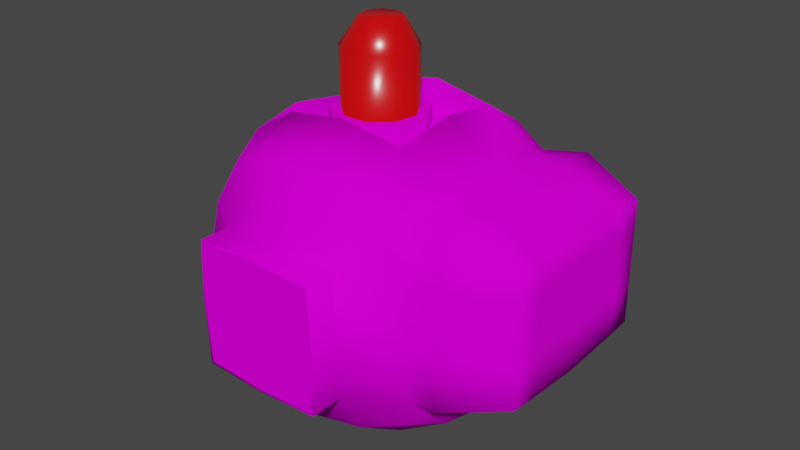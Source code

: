 # Source: enemy_robot.blend  (saved by Blender 3.3.6; exported with 4.5.12 LTS)
import bpy
from mathutils import Matrix  # noqa: F401  (used for matrix-valued properties, if any)

bpy.ops.wm.read_factory_settings(use_empty=True)
scene = bpy.context.scene
scene.name = 'Scene'

# ---- collections
col_collection = bpy.data.collections.new('Collection'); scene.collection.children.link(col_collection)

# ---- images (referenced by path relative to the original .blend; pixels are not part of the script)
import os
ASSET_DIR = os.environ.get("B2B_ASSET_DIR", "")  # directory of the original .blend (textures are referenced by path, not embedded)
HERE = os.path.dirname(os.path.abspath(__file__))  # packed textures are extracted next to this script under _unpacked/

def load_image(name, relpath, width, height, colorspace="sRGB"):
    """Load a texture the original file referenced (path relative to the .blend, or extracted next to this script)."""
    p = next((c for c in (os.path.join(HERE, relpath), os.path.join(ASSET_DIR, relpath)) if relpath and os.path.exists(c)), "")
    if p:
        img = bpy.data.images.load(p, check_existing=True)
        img.name = name
    else:  # same state as the original file: an image datablock whose file is absent (Cycles renders it pink)
        img = bpy.data.images.new(name, width, height)
        img.source = "FILE"
        img.filepath = "//" + (relpath or name)
    img.colorspace_settings.name = colorspace
    return img
img_robot_textures_png = load_image('robot_textures.png', 'robot_textures.png', 1024, 1024, 'sRGB')

# ---- materials (node trees are filled in below, after node groups)
mat_material_001 = bpy.data.materials.new('Material.001')
mat_material_001.use_transparent_shadow = False
mat_alarm = bpy.data.materials.new('alarm')
mat_alarm.use_transparent_shadow = False

# ---- material node trees
mat_material_001.use_nodes = True; mat_material_001.node_tree.nodes.clear()
_N = mat_material_001.node_tree.nodes; _L = mat_material_001.node_tree.links
n0 = _N.new('ShaderNodeBsdfPrincipled'); n0.name = 'Principled BSDF'; n0.location = (10, 300)
n0.distribution = 'GGX'
n0.subsurface_method = 'RANDOM_WALK_SKIN'
n0.inputs[2].default_value = 0.7586
n0.inputs[3].default_value = 1.45
n0.inputs[13].default_value = 0.01724
n0.inputs[27].default_value = (0.0, 0.0, 0.0, 1.0)
n0.inputs[28].default_value = 1.0
n1 = _N.new('ShaderNodeOutputMaterial'); n1.name = 'Material Output'; n1.location = (300, 300)
n2 = _N.new('ShaderNodeTexImage'); n2.name = 'Image Texture'; n2.location = (-280, 275)
n2.image = img_robot_textures_png
_L.new(n0.outputs[0], n1.inputs[0])
_L.new(n2.outputs[0], n0.inputs[0])
n1.is_active_output = True
mat_alarm.use_nodes = True; mat_alarm.node_tree.nodes.clear()
_N = mat_alarm.node_tree.nodes; _L = mat_alarm.node_tree.links
n0 = _N.new('ShaderNodeBsdfPrincipled'); n0.name = 'Principled BSDF'; n0.location = (10, 300)
n0.distribution = 'GGX'
n0.subsurface_method = 'RANDOM_WALK_SKIN'
n0.inputs[0].default_value = (0.8, 0.0, 0.002429, 1.0)
n0.inputs[2].default_value = 0.2701
n0.inputs[3].default_value = 1.45
n0.inputs[13].default_value = 0.7701
n0.inputs[27].default_value = (0.0, 0.0, 0.0, 1.0)
n0.inputs[28].default_value = 1.0
n1 = _N.new('ShaderNodeOutputMaterial'); n1.name = 'Material Output'; n1.location = (300, 300)
_L.new(n0.outputs[0], n1.inputs[0])
n1.is_active_output = True

# ---- world
world_world = bpy.data.worlds.new('World'); scene.world = world_world
world_world.use_nodes = True; world_world.node_tree.nodes.clear()
_N = world_world.node_tree.nodes; _L = world_world.node_tree.links
n0 = _N.new('ShaderNodeOutputWorld'); n0.name = 'World Output'; n0.location = (300, 300)
n1 = _N.new('ShaderNodeBackground'); n1.name = 'Background'; n1.location = (10, 300)
n1.inputs[0].default_value = (0.05088, 0.05088, 0.05088, 1.0)
_L.new(n1.outputs[0], n0.inputs[0])
n0.is_active_output = True
world_world.color = (0.05088, 0.05088, 0.05088)
world_world.use_sun_shadow = False
world_world.sun_shadow_jitter_overblur = 0.0

# ---- meshes
me_cube_001 = bpy.data.meshes.new('Cube.001')
me_cube_001.from_pydata([(-0.5, -0.5, -0.5), (-0.5, -0.5, 0.5), (-0.5, 0.5, -0.5), (-0.5, 0.5, 0.5), (0.5, -0.5, -0.5), (0.5, -0.5, 0.5), (0.5, 0.5, -0.5), (0.5, 0.5, 0.5), (-0.5729, 0.2966, -0.5729), (-0.5729, -0.2966, -0.5729), (-0.5729, -0.5729, -0.2966), (-0.6096, -0.6096, -1.863e-09), (-0.5729, -0.5729, 0.2966), (-0.5729, -0.2966, 0.5729), (-0.6096, -6.519e-09, 0.6096), (-0.5729, 0.2966, 0.5729), (-0.5729, 0.5729, 0.2966), (-0.6096, 0.6096, -2.794e-09), (-0.5729, 0.5729, -0.2966), (0.2966, 0.5729, -0.5729), (1.583e-08, 0.6096, -0.6096), (-0.2966, 0.5729, -0.5729), (-0.2966, 0.5729, 0.5729), (-5.588e-09, 0.6096, 0.6096), (0.2966, 0.5729, 0.5729), (0.5729, 0.5729, 0.2966), (0.6096, 0.6096, -2.794e-09), (0.5729, 0.5729, -0.2966), (0.5729, -0.2966, -0.5729), (0.6096, -1.676e-08, -0.6096), (0.5729, 0.2966, -0.5729), (0.5729, 0.2966, 0.5729), (0.6096, -1.863e-09, 0.6096), (0.5729, -0.2966, 0.5729), (0.5729, -0.5729, 0.2966), (0.6096, -0.6096, -2.794e-09), (0.5729, -0.5729, -0.2966), (-0.2966, -0.5729, -0.5729), (-1.211e-08, -0.6096, -0.6096), (0.2966, -0.5729, -0.5729), (0.2966, -0.5729, 0.5729), (-9.313e-10, -0.6096, 0.6096), (-0.2966, -0.5729, 0.5729), (-0.729, -0.3162, -0.3162), (-0.7818, -0.3331, -5.588e-09), (-0.729, -0.3162, 0.3162), (-0.8395, -1.211e-08, 5.588e-09), (-0.7818, -5.588e-09, 0.3331), (-0.729, 0.3162, -0.3162), (-0.7818, 0.3331, 1.118e-08), (-0.729, 0.3162, 0.3162), (-0.3162, 0.729, -0.3162), (-0.3331, 0.7818, -9.313e-09), (-0.3162, 0.729, 0.3162), (-5.588e-09, 0.7818, 0.3331), (0.3162, 0.729, -0.3162), (0.3331, 0.7818, 7.451e-09), (0.3162, 0.729, 0.3162), (0.729, 0.3162, -0.3162), (0.7818, -2.887e-08, -0.3331), (0.729, -0.3162, -0.3162), (0.3162, -0.729, -0.3162), (0.3331, -0.7818, -9.313e-09), (0.3162, -0.729, 0.3162), (-2.515e-08, -0.7818, -0.3331), (5.588e-09, -0.7818, 0.3331), (-0.3162, -0.729, -0.3162), (-0.3331, -0.7818, 7.451e-09), (-0.3162, -0.729, 0.3162), (-0.3162, 0.3162, -0.729), (-7.451e-09, 0.3331, -0.7818), (0.3162, 0.3162, -0.729), (0.3331, 1.863e-09, -0.7818), (-0.3162, -0.3162, -0.729), (1.211e-08, -0.3331, -0.7818), (0.3162, -0.3162, -0.729), (1.03, 1.801e-08, 0.3199), (1.03, -0.3162, 0.3029), (0.3162, 0.3162, 0.729), (1.118e-08, 0.3331, 0.7818), (-0.3162, 0.3162, 0.729), (1.03, -6.141e-10, -0.01324), (1.03, -0.3331, -0.01324), (0.3331, -2.142e-08, 0.7818), (1.03, 0.3331, -0.01324), (0.3162, -0.3162, 0.729), (-1.676e-08, -0.3331, 0.7818), (-0.3162, -0.3162, 0.729), (1.03, 0.3162, 0.3029), (-2.813e-08, -0.897, -0.3171), (0.3009, -0.897, -0.3009), (0.3171, -0.897, -5.76e-09), (0.3009, -0.897, 0.3009), (-0.3009, -0.897, -0.3009), (-0.3171, -0.897, 1.1e-08), (-1.236e-08, -0.897, 8.21e-09), (2.482e-09, -0.897, 0.3171), (-0.3009, -0.897, 0.3009), (-0.6298, 0.2709, -0.2792), (-0.675, 0.2854, -0.008341), (-0.7244, -7.589e-09, -0.008341), (-0.2761, -0.2709, -0.6329), (-0.005215, -0.2854, -0.6781), (-0.6298, -0.2709, -0.2792), (-0.675, -0.2854, -0.008341), (-0.4961, 0.2541, -0.4992), (-0.2761, 0.2709, -0.6329), (-0.005215, 0.2854, -0.6781), (0.2656, 0.2709, -0.6329), (-0.4961, -0.2541, -0.4992), (0.2802, 4.379e-09, -0.6781), (0.2656, -0.2709, -0.6329), (-0.6298, 0.2709, -0.2792), (-0.675, 0.2854, -0.008341), (-0.2906, -9.185e-09, -0.6781), (-0.005215, -2.004e-09, -0.7276), (-0.675, 1.156e-08, -0.2937), (-0.7244, -7.589e-09, -0.008341), (-0.2761, -0.2709, -0.6329), (-0.005215, -0.2854, -0.6781), (-0.6298, -0.2709, -0.2792), (-0.675, -0.2854, -0.008341), (-0.4961, 0.2541, -0.4992), (-0.2761, 0.2709, -0.6329), (-0.5274, 3.581e-09, -0.5306), (-0.005215, 0.2854, -0.6781), (0.2656, 0.2709, -0.6329), (-0.4961, -0.2541, -0.4992), (0.2802, 4.379e-09, -0.6781), (0.2656, -0.2709, -0.6329), (-0.2609, 0.4975, -0.5041), (-0.2781, 0.6348, -0.2782), (2.162e-08, 0.6813, -0.2932), (-0.293, 0.6813, -0.0001554), (-0.2781, 0.6348, 0.2779), (0.2781, 0.6348, -0.2782), (0.293, 0.6813, -0.0001554), (7.692e-09, 0.732, -0.0001554), (1.343e-08, 0.5298, -0.5363), (-5.414e-09, 0.6813, 0.2928), (0.2609, 0.4975, -0.5041), (0.2781, 0.6348, 0.2779), (0.2966, 0.5729, -0.5729), (1.583e-08, 0.6096, -0.6096), (-0.2966, 0.5729, -0.5729), (-0.3162, 0.729, -0.3162), (-0.3331, 0.7818, -9.313e-09), (-0.3162, 0.729, 0.3162), (-5.588e-09, 0.7818, 0.3331), (0.3162, 0.729, -0.3162), (0.3331, 0.7818, 7.451e-09), (0.3162, 0.729, 0.3162), (-0.2609, 0.4975, -0.5041), (-0.2781, 0.6348, -0.2782), (-0.293, 0.6813, -0.0001554), (-0.2781, 0.6348, 0.2779), (0.2781, 0.6348, -0.2782), (0.293, 0.6813, -0.0001554), (1.343e-08, 0.5298, -0.5363), (-5.414e-09, 0.6813, 0.2928), (0.2609, 0.4975, -0.5041), (0.2781, 0.6348, 0.2779), (1.03, 1.446e-08, 0.4239), (0.7155, 3.63e-09, 0.5789), (1.03, 0.4499, 0.4239), (0.7123, 0.5418, 0.531), (1.03, 0.4499, 0.2924), (0.7103, 0.568, 0.2946), (1.03, -0.4499, -0.2047), (0.7104, -0.568, -0.2987), (0.7103, -0.568, 0.2946), (1.03, -0.4499, 0.2924), (0.7117, -0.2966, 0.5589), (1.03, -0.3061, 0.4239), (1.03, -0.4499, 0.4239), (0.7123, -0.5418, 0.531), (0.7105, -0.3162, -0.3154), (1.03, -0.3223, -0.2148), (0.7128, -0.5876, -0.00177), (1.03, -0.4499, -0.01324), (1.03, 0.4499, -0.01324), (0.7128, 0.5876, -0.00177), (1.03, 0.4499, -0.2047), (0.7104, 0.568, -0.2987), (1.03, 0.3061, 0.4239), (0.7117, 0.2966, 0.5589), (1.03, 0.3223, -0.2148), (0.7105, 0.3162, -0.3154), (0.7108, -4.74e-08, -0.327), (1.03, -1.102e-08, -0.2321), (-2.819e-08, -0.897, -0.3331), (0.3162, -0.897, -0.3162), (0.3331, -0.897, -5.76e-09), (0.3162, -0.897, 0.3162), (-0.3162, -0.897, -0.3162), (-0.3331, -0.897, 1.1e-08), (2.542e-09, -0.897, 0.3331), (-0.3162, -0.897, 0.3162), (0.3623, -2.059e-08, 0.6264), (0.3453, 0.3162, 0.5735), (0.02917, 0.3331, 0.6264), (-0.287, 0.3162, 0.5735), (0.02917, -1.314e-08, 0.6841), (0.3453, -0.3162, 0.5735), (0.02917, -0.3331, 0.6264), (-0.5804, -5.686e-09, 0.4541), (-0.5438, -0.2966, 0.4175), (-0.5438, 0.2966, 0.4175), (-0.304, 2.696e-09, 0.6264), (-0.287, -0.3162, 0.5735), (7.185e-09, 0.4065, -0.4065), (7.185e-09, 0.4065, 0.4065), (0.07931, 0.3987, -0.4065), (0.07931, 0.3987, 0.4065), (0.1556, 0.3756, -0.4065), (0.1556, 0.3756, 0.4065), (0.2259, 0.338, -0.4065), (0.2259, 0.338, 0.4065), (0.2875, 0.2875, -0.4065), (0.2875, 0.2875, 0.4065), (0.338, 0.2259, -0.4065), (0.338, 0.2259, 0.4065), (0.3756, 0.1556, -0.4065), (0.3756, 0.1556, 0.4065), (0.3987, 0.07931, -0.4065), (0.3987, 0.07931, 0.4065), (0.4065, 1.105e-09, -0.4065), (0.4065, 1.105e-09, 0.4065), (0.3987, -0.07931, -0.4065), (0.3987, -0.07931, 0.4065), (0.3756, -0.1556, -0.4065), (0.3756, -0.1556, 0.4065), (0.338, -0.2259, -0.4065), (0.338, -0.2259, 0.4065), (0.2875, -0.2875, -0.4065), (0.2875, -0.2875, 0.4065), (0.2259, -0.338, -0.4065), (0.2259, -0.338, 0.4065), (0.1556, -0.3756, -0.4065), (0.1556, -0.3756, 0.4065), (0.07931, -0.3987, -0.4065), (0.07931, -0.3987, 0.4065), (7.185e-09, -0.4065, -0.4065), (7.185e-09, -0.4065, 0.4065), (-0.07931, -0.3987, -0.4065), (-0.07931, -0.3987, 0.4065), (-0.1556, -0.3756, -0.4065), (-0.1556, -0.3756, 0.4065), (-0.2259, -0.338, -0.4065), (-0.2259, -0.338, 0.4065), (-0.2875, -0.2875, -0.4065), (-0.2875, -0.2875, 0.4065), (-0.338, -0.2259, -0.4065), (-0.338, -0.2259, 0.4065), (-0.3756, -0.1556, -0.4065), (-0.3756, -0.1556, 0.4065), (-0.3987, -0.07931, -0.4065), (-0.3987, -0.07931, 0.4065), (-0.4065, 1.105e-09, -0.4065), (-0.4065, 1.105e-09, 0.4065), (-0.3987, 0.07931, -0.4065), (-0.3987, 0.07931, 0.4065), (-0.3756, 0.1556, -0.4065), (-0.3756, 0.1556, 0.4065), (-0.338, 0.2259, -0.4065), (-0.338, 0.2259, 0.4065), (-0.2875, 0.2875, -0.4065), (-0.2875, 0.2875, 0.4065), (-0.2259, 0.338, -0.4065), (-0.2259, 0.338, 0.4065), (-0.1556, 0.3756, -0.4065), (-0.1556, 0.3756, 0.4065), (-0.07931, 0.3987, -0.4065), (-0.07931, 0.3987, 0.4065), (-0.04165, 0.2089, 0.596), (-0.04165, 0.1555, 0.7293), (0.112, 0.153, 0.596), (0.07767, 0.1121, 0.7293), (0.1937, 0.0114, 0.596), (0.1411, 0.00213, 0.7293), (0.1653, -0.1496, 0.596), (0.1191, -0.1229, 0.7293), (0.0401, -0.2547, 0.596), (0.02184, -0.2045, 0.7293), (-0.1234, -0.2547, 0.596), (-0.1051, -0.2045, 0.7293), (-0.2486, -0.1496, 0.596), (-0.2024, -0.1229, 0.7293), (-0.277, 0.0114, 0.596), (-0.2244, 0.00213, 0.7293), (-0.1953, 0.153, 0.596), (-0.161, 0.1121, 0.7293), (0.112, 0.153, 0.7293), (-0.04165, 0.2089, 0.7293), (0.1937, 0.0114, 0.7293), (0.1653, -0.1496, 0.7293), (0.0401, -0.2547, 0.7293), (-0.1234, -0.2547, 0.7293), (-0.2486, -0.1496, 0.7293), (-0.277, 0.0114, 0.7293), (-0.1953, 0.153, 0.7293), (0.03859, 0.0417, 1.165), (-0.02629, 0.06531, 1.165), (0.07311, -0.0181, 1.165), (0.06112, -0.08609, 1.165), (0.008231, -0.1305, 1.165), (-0.06081, -0.1305, 1.165), (-0.1137, -0.08609, 1.165), (-0.1257, -0.0181, 1.165), (-0.09117, 0.0417, 1.165), (-0.1041, -0.2091, 1.027), (-0.2021, -0.1268, 1.027), (0.1442, -0.0007782, 1.027), (0.1219, -0.1268, 1.027), (-0.2243, -0.0007782, 1.027), (0.0239, -0.2091, 1.027), (-0.04009, 0.1538, 1.027), (0.08017, 0.1101, 1.027), (-0.1604, 0.1101, 1.027)], [], [(74, 73, 101, 102), (44, 46, 100, 104), (87, 13, 1, 42), (2, 18, 51, 21), (179, 168, 177, 82), (9, 0, 10, 43), (10, 11, 44, 43), (11, 12, 45, 44), (12, 1, 13, 45), (13, 87, 209, 206), (166, 164, 184, 88), (13, 14, 47, 45), (182, 180, 84, 186), (14, 15, 50, 47), (180, 166, 88, 84), (50, 15, 3, 16), (16, 17, 49, 50), (186, 84, 81, 189), (17, 18, 48, 49), (2, 8, 48, 18), (46, 49, 99, 100), (87, 86, 204, 209), (8, 69, 106, 105), (6, 27, 58, 30), (35, 34, 63, 62), (32, 31, 78, 83), (22, 23, 54, 53), (23, 24, 57, 54), (57, 24, 7, 25), (25, 26, 56, 57), (34, 5, 40, 63), (26, 27, 55, 56), (6, 19, 55, 27), (36, 60, 176, 169), (4, 36, 61, 39), (72, 75, 111, 110), (41, 40, 85, 86), (38, 37, 73, 74), (59, 58, 187, 188), (27, 26, 181, 183), (171, 179, 82, 77), (0, 9, 73, 37), (162, 173, 77, 76), (58, 27, 183, 187), (7, 31, 185, 165), (26, 25, 167, 181), (5, 34, 170, 175), (4, 28, 60, 36), (28, 29, 59, 60), (29, 30, 58, 59), (62, 63, 193, 192), (84, 88, 76, 81), (61, 62, 192, 191), (40, 41, 65, 63), (41, 42, 68, 65), (44, 45, 47, 46), (16, 3, 22, 53), (37, 38, 64, 66), (38, 39, 61, 64), (48, 8, 105, 98), (24, 23, 79, 78), (9, 43, 103, 109), (7, 24, 78, 31), (70, 71, 108, 107), (60, 59, 188, 176), (33, 32, 83, 85), (25, 7, 165, 167), (5, 33, 85, 40), (67, 66, 194, 195), (42, 41, 86, 87), (184, 162, 76, 88), (18, 17, 52, 51), (3, 15, 80, 22), (77, 173, 174, 171), (189, 81, 82, 177), (66, 10, 0, 37), (11, 10, 66, 67), (30, 29, 72, 71), (85, 83, 198, 203), (79, 80, 201, 200), (21, 20, 70, 69), (31, 32, 163, 185), (81, 76, 77, 82), (1, 12, 68, 42), (12, 11, 67, 68), (39, 38, 74, 75), (33, 5, 175, 172), (34, 35, 178, 170), (65, 68, 197, 196), (23, 22, 80, 79), (80, 15, 207, 201), (8, 2, 21, 69), (49, 48, 98, 99), (17, 16, 53, 52), (46, 47, 50, 49), (75, 74, 102, 111), (78, 79, 200, 199), (19, 6, 30, 71), (20, 19, 71, 70), (35, 36, 169, 178), (75, 28, 4, 39), (29, 28, 75, 72), (36, 35, 62, 61), (89, 95, 94, 93), (95, 96, 97, 94), (91, 92, 96, 95), (90, 91, 95, 89), (66, 64, 190, 194), (64, 61, 191, 190), (68, 67, 195, 197), (63, 65, 196, 193), (69, 70, 107, 106), (73, 9, 109, 101), (71, 72, 110, 108), (43, 44, 104, 103), (120, 121, 117, 116), (116, 117, 113, 112), (122, 124, 116, 112), (124, 127, 120, 116), (123, 125, 115, 114), (125, 126, 128, 115), (114, 115, 119, 118), (115, 128, 129, 119), (124, 122, 123, 114), (127, 124, 114, 118), (132, 137, 136, 135), (137, 139, 141, 136), (140, 138, 132, 135), (138, 130, 131, 132), (133, 134, 139, 137), (131, 133, 137, 132), (144, 145, 153, 152), (150, 149, 156, 157), (142, 143, 158, 160), (149, 142, 160, 156), (143, 144, 152, 158), (146, 147, 155, 154), (145, 146, 154, 153), (147, 148, 159, 155), (148, 151, 161, 159), (151, 150, 157, 161), (167, 165, 164, 166), (173, 162, 163, 172), (181, 167, 166, 180), (174, 173, 172, 175), (183, 181, 180, 182), (171, 174, 175, 170), (169, 176, 177, 168), (179, 171, 170, 178), (162, 184, 185, 163), (184, 164, 165, 185), (176, 188, 189, 177), (187, 183, 182, 186), (168, 179, 178, 169), (188, 187, 186, 189), (32, 33, 172, 163), (90, 89, 190, 191), (92, 91, 192, 193), (91, 90, 191, 192), (93, 94, 195, 194), (89, 93, 194, 190), (96, 92, 193, 196), (94, 97, 197, 195), (97, 96, 196, 197), (207, 205, 208, 201), (200, 201, 208, 202), (198, 202, 204, 203), (202, 208, 209, 204), (199, 200, 202, 198), (205, 206, 209, 208), (14, 13, 206, 205), (83, 78, 199, 198), (86, 85, 203, 204), (15, 14, 205, 207), (210, 211, 213, 212), (212, 213, 215, 214), (214, 215, 217, 216), (216, 217, 219, 218), (218, 219, 221, 220), (220, 221, 223, 222), (222, 223, 225, 224), (224, 225, 227, 226), (226, 227, 229, 228), (228, 229, 231, 230), (230, 231, 233, 232), (232, 233, 235, 234), (234, 235, 237, 236), (236, 237, 239, 238), (238, 239, 241, 240), (240, 241, 243, 242), (242, 243, 245, 244), (244, 245, 247, 246), (246, 247, 249, 248), (248, 249, 251, 250), (250, 251, 253, 252), (252, 253, 255, 254), (254, 255, 257, 256), (256, 257, 259, 258), (258, 259, 261, 260), (260, 261, 263, 262), (262, 263, 265, 264), (264, 265, 267, 266), (266, 267, 269, 268), (268, 269, 271, 270), (213, 211, 273, 271, 269, 267, 265, 263, 261, 259, 257, 255, 253, 251, 249, 247, 245, 243, 241, 239, 237, 235, 233, 231, 229, 227, 225, 223, 221, 219, 217, 215), (270, 271, 273, 272), (272, 273, 211, 210), (210, 212, 214, 216, 218, 220, 222, 224, 226, 228, 230, 232, 234, 236, 238, 240, 242, 244, 246, 248, 250, 252, 254, 256, 258, 260, 262, 264, 266, 268, 270, 272), (274, 293, 292, 276), (276, 292, 294, 278), (278, 294, 295, 280), (280, 295, 296, 282), (282, 296, 297, 284), (284, 297, 298, 286), (286, 298, 299, 288), (311, 310, 306, 307), (288, 299, 300, 290), (290, 300, 293, 274), (274, 276, 278, 280, 282, 284, 286, 288, 290), (275, 277, 292, 293), (277, 279, 294, 292), (279, 281, 295, 294), (281, 283, 296, 295), (283, 285, 297, 296), (285, 287, 298, 297), (287, 289, 299, 298), (289, 291, 300, 299), (291, 275, 293, 300), (301, 302, 309, 308, 307, 306, 305, 304, 303), (313, 312, 303, 304), (314, 311, 307, 308), (315, 313, 304, 305), (317, 316, 302, 301), (318, 314, 308, 309), (310, 315, 305, 306), (312, 317, 301, 303), (316, 318, 309, 302), (275, 291, 318, 316), (279, 277, 317, 312), (285, 283, 315, 310), (291, 289, 314, 318), (277, 275, 316, 317), (283, 281, 313, 315), (289, 287, 311, 314), (281, 279, 312, 313), (287, 285, 310, 311)])
me_cube_001.polygons.foreach_set('use_smooth', [1, 1, 1, 1, 1, 1, 1, 1, 1, 1, 1, 1, 1, 1, 1, 1, 1, 1, 1, 1, 1, 1, 1, 1, 1, 1, 1, 1, 1, 1, 1, 1, 1, 1, 1, 1, 1, 1, 1, 1, 1, 1, 1, 1, 1, 1, 1, 1, 1, 1, 1, 1, 1, 1, 1, 1, 1, 1, 1, 1, 1, 1, 1, 1, 1, 1, 1, 1, 1, 1, 1, 1, 1, 1, 1, 1, 1, 1, 1, 1, 1, 1, 1, 1, 1, 1, 1, 1, 1, 1, 1, 1, 1, 1, 1, 1, 1, 1, 1, 1, 1, 1, 1, 1, 1, 1, 1, 1, 1, 1, 1, 1, 1, 1, 1, 1, 1, 1, 1, 1, 1, 1, 1, 1, 1, 1, 1, 1, 1, 1, 1, 1, 1, 1, 1, 1, 1, 1, 1, 1, 1, 1, 1, 1, 1, 1, 1, 1, 1, 1, 1, 1, 1, 1, 1, 1, 1, 1, 1, 1, 1, 1, 1, 1, 1, 1, 1, 1, 1, 1, 1, 1, 1, 1, 0, 0, 0, 0, 0, 0, 0, 0, 0, 0, 0, 0, 0, 0, 0, 0, 0, 0, 0, 0, 0, 0, 0, 0, 0, 0, 0, 0, 0, 0, 0, 0, 0, 0, 0, 0, 0, 0, 0, 0, 0, 1, 0, 0, 0, 0, 0, 0, 0, 0, 0, 0, 0, 0, 1, 1, 1, 1, 1, 1, 1, 1, 1, 1, 1, 1, 1, 1, 1, 1, 1, 1])
me_cube_001.polygons.foreach_set('material_index', [0, 0, 0, 0, 0, 0, 0, 0, 0, 0, 0, 0, 0, 0, 0, 0, 0, 0, 0, 0, 0, 0, 0, 0, 0, 0, 0, 0, 0, 0, 0, 0, 0, 0, 0, 0, 0, 0, 0, 0, 0, 0, 0, 0, 0, 0, 0, 0, 0, 0, 0, 0, 0, 0, 0, 0, 0, 0, 0, 0, 0, 0, 0, 0, 0, 0, 0, 0, 0, 0, 0, 0, 0, 0, 0, 0, 0, 0, 0, 0, 0, 0, 0, 0, 0, 0, 0, 0, 0, 0, 0, 0, 0, 0, 0, 0, 0, 0, 0, 0, 0, 0, 0, 0, 0, 0, 0, 0, 0, 0, 0, 0, 0, 0, 0, 0, 0, 0, 0, 0, 0, 0, 0, 0, 0, 0, 0, 0, 0, 0, 0, 0, 0, 0, 0, 0, 0, 0, 0, 0, 0, 0, 0, 0, 0, 0, 0, 0, 0, 0, 0, 0, 0, 0, 0, 0, 0, 0, 0, 0, 0, 0, 0, 0, 0, 0, 0, 0, 0, 0, 0, 0, 0, 0, 0, 0, 0, 0, 0, 0, 0, 0, 0, 0, 0, 0, 0, 0, 0, 0, 0, 0, 0, 0, 0, 0, 0, 0, 0, 0, 0, 0, 0, 0, 0, 0, 0, 0, 0, 0, 0, 0, 0, 0, 0, 1, 0, 0, 0, 0, 0, 0, 0, 0, 0, 0, 0, 0, 1, 1, 1, 1, 1, 1, 1, 1, 1, 1, 1, 1, 1, 1, 1, 1, 1, 1])
_uv = me_cube_001.uv_layers.new(name='UVMap')
_uv.uv.foreach_set('vector', [0.25, 0.6875, 0.1875, 0.6875, 0.1875, 0.6875, 0.25, 0.6875, 0.5, 0.0625, 0.5, 0.125, 0.5, 0.125, 0.5, 0.0625, 0.5091, 0.5588, 0.4816, 0.5593, 0.4836, 0.55, 0.5051, 0.5467, 0.5765, 0.5734, 0.5862, 0.589, 0.5679, 0.6021, 0.5608, 0.5764, 0.7571, 0.5888, 0.7128, 0.5903, 0.712, 0.553, 0.7571, 0.553, 0.5758, 0.5912, 0.5669, 0.5748, 0.5732, 0.557, 0.5907, 0.5717, 0.5732, 0.557, 0.5819, 0.5327, 0.6026, 0.5466, 0.5907, 0.5717, 0.4337, 0.5367, 0.464, 0.5443, 0.4527, 0.557, 0.4168, 0.5526, 0.464, 0.5443, 0.4836, 0.55, 0.4816, 0.5593, 0.4527, 0.557, 0.4816, 0.5593, 0.5091, 0.5588, 0.5091, 0.5588, 0.4816, 0.5593, 0.8278, 0.3733, 0.8657, 0.372, 0.8643, 0.4115, 0.8278, 0.4115, 0.4816, 0.5593, 0.4809, 0.5709, 0.4499, 0.5709, 0.4527, 0.557, 0.7128, 0.3742, 0.7571, 0.3757, 0.7571, 0.4115, 0.712, 0.4115, 0.4809, 0.5709, 0.4816, 0.5825, 0.4527, 0.5848, 0.4499, 0.5709, 0.7571, 0.3757, 0.8278, 0.3733, 0.8278, 0.4115, 0.7571, 0.4115, 0.4527, 0.5848, 0.4816, 0.5825, 0.4836, 0.5918, 0.4641, 0.5975, 0.4641, 0.5975, 0.4337, 0.6051, 0.4168, 0.5893, 0.4527, 0.5848, 0.712, 0.4115, 0.7571, 0.4115, 0.7571, 0.4822, 0.7106, 0.4822, 0.5993, 0.61, 0.5862, 0.589, 0.6005, 0.5694, 0.6167, 0.5902, 0.5765, 0.5734, 0.5825, 0.5547, 0.6005, 0.5694, 0.5862, 0.589, 0.5, 0.125, 0.5, 0.1875, 0.5, 0.1875, 0.5, 0.125, 0.5091, 0.5588, 0.5386, 0.5575, 0.5386, 0.5575, 0.5091, 0.5588, 0.375, 0.1875, 0.1875, 0.5625, 0.1875, 0.5625, 0.375, 0.1875, 0.5022, 0.5764, 0.4928, 0.5926, 0.4783, 0.5727, 0.4959, 0.5586, 0.6214, 0.5166, 0.6076, 0.5319, 0.5703, 0.5277, 0.5819, 0.5109, 0.6097, 0.5709, 0.6055, 0.5868, 0.5706, 0.5849, 0.5731, 0.5709, 0.5051, 0.5951, 0.535, 0.5977, 0.5288, 0.6139, 0.4896, 0.6082, 0.535, 0.5977, 0.5675, 0.5988, 0.5703, 0.6141, 0.5288, 0.6139, 0.5703, 0.6141, 0.5675, 0.5988, 0.5954, 0.5986, 0.6076, 0.6099, 0.6076, 0.6099, 0.6214, 0.6252, 0.5819, 0.6309, 0.5703, 0.6141, 0.6076, 0.5319, 0.5954, 0.5432, 0.5675, 0.543, 0.5703, 0.5277, 0.4816, 0.6158, 0.4928, 0.5926, 0.5122, 0.6044, 0.5018, 0.6303, 0.5022, 0.5764, 0.518, 0.5782, 0.5122, 0.6044, 0.4928, 0.5926, 0.5456, 0.5238, 0.5829, 0.5398, 0.5831, 0.5429, 0.5501, 0.546, 0.4965, 0.5818, 0.4875, 0.5655, 0.5071, 0.5546, 0.5117, 0.5803, 0.3125, 0.625, 0.3125, 0.6875, 0.3125, 0.6875, 0.3125, 0.625, 0.535, 0.5441, 0.5675, 0.543, 0.5706, 0.5569, 0.5386, 0.5575, 0.5316, 0.5783, 0.5516, 0.5763, 0.5562, 0.6021, 0.5334, 0.607, 0.4375, 0.625, 0.4375, 0.5625, 0.4375, 0.5625, 0.4375, 0.625, 0.1979, 0.5488, 0.2361, 0.5611, 0.2338, 0.5784, 0.1953, 0.5714, 0.8278, 0.5912, 0.7571, 0.5888, 0.7571, 0.553, 0.8278, 0.553, 0.5669, 0.5748, 0.5758, 0.5912, 0.5562, 0.6021, 0.5516, 0.5763, 0.8616, 0.4822, 0.8643, 0.553, 0.8278, 0.553, 0.8278, 0.4822, 0.1622, 0.5699, 0.1979, 0.5488, 0.1953, 0.5714, 0.1623, 0.573, 0.3048, 0.5566, 0.3337, 0.5661, 0.3351, 0.5892, 0.3029, 0.5929, 0.2361, 0.5611, 0.2755, 0.5634, 0.2723, 0.5859, 0.2338, 0.5784, 0.44, 0.5469, 0.4698, 0.5495, 0.4749, 0.5714, 0.4451, 0.5827, 0.4965, 0.5818, 0.4903, 0.5995, 0.4728, 0.5853, 0.4875, 0.5655, 0.4903, 0.5995, 0.4876, 0.5353, 0.467, 0.5471, 0.4728, 0.5853, 0.4876, 0.5353, 0.4959, 0.5586, 0.4783, 0.5727, 0.467, 0.5471, 0.5665, 0.5317, 0.596, 0.5489, 0.5851, 0.5588, 0.5646, 0.548, 0.7571, 0.4115, 0.8278, 0.4115, 0.8278, 0.4822, 0.7571, 0.4822, 0.5327, 0.5367, 0.5665, 0.5317, 0.5646, 0.548, 0.5418, 0.55, 0.5675, 0.543, 0.535, 0.5441, 0.5287, 0.5279, 0.5703, 0.5277, 0.535, 0.5441, 0.5051, 0.5467, 0.4896, 0.5336, 0.5287, 0.5279, 0.4168, 0.5526, 0.4527, 0.557, 0.4499, 0.5709, 0.4096, 0.5709, 0.4641, 0.5975, 0.4836, 0.5918, 0.5051, 0.5951, 0.4896, 0.6082, 0.5516, 0.5763, 0.5316, 0.5783, 0.5299, 0.5496, 0.553, 0.55, 0.5316, 0.5783, 0.5117, 0.5803, 0.5071, 0.5546, 0.5299, 0.5496, 0.4375, 0.1875, 0.375, 0.1875, 0.375, 0.1875, 0.4375, 0.1875, 0.5675, 0.5988, 0.535, 0.5977, 0.5386, 0.5843, 0.5706, 0.5849, 0.125, 0.6875, 0.4375, 0.0625, 0.4375, 0.0625, 0.125, 0.6875, 0.5954, 0.5986, 0.5675, 0.5988, 0.5706, 0.5849, 0.6055, 0.5868, 0.25, 0.5625, 0.3125, 0.5625, 0.3125, 0.5625, 0.25, 0.5625, 0.4375, 0.6875, 0.4375, 0.625, 0.4375, 0.625, 0.4375, 0.6875, 0.6055, 0.555, 0.6097, 0.5709, 0.5731, 0.5709, 0.5706, 0.5569, 0.2755, 0.5634, 0.3048, 0.5566, 0.3029, 0.5929, 0.2723, 0.5859, 0.5954, 0.5432, 0.6055, 0.555, 0.5706, 0.5569, 0.5675, 0.543, 0.5584, 0.6261, 0.5289, 0.6089, 0.5398, 0.599, 0.5603, 0.6098, 0.5051, 0.5467, 0.535, 0.5441, 0.5386, 0.5575, 0.5091, 0.5588, 0.8643, 0.4115, 0.8616, 0.4822, 0.8278, 0.4822, 0.8278, 0.4115, 0.5862, 0.589, 0.5993, 0.61, 0.5801, 0.627, 0.5679, 0.6021, 0.4836, 0.5918, 0.4816, 0.5825, 0.5091, 0.583, 0.5051, 0.5951, 0.8278, 0.553, 0.8643, 0.553, 0.8657, 0.5924, 0.8278, 0.5912, 0.7106, 0.4822, 0.7571, 0.4822, 0.7571, 0.553, 0.712, 0.553, 0.553, 0.55, 0.5732, 0.557, 0.5669, 0.5748, 0.5516, 0.5763, 0.5819, 0.5327, 0.5732, 0.557, 0.553, 0.55, 0.5628, 0.5324, 0.4959, 0.5586, 0.4876, 0.5353, 0.5114, 0.5279, 0.5159, 0.5512, 0.5706, 0.5569, 0.5731, 0.5709, 0.5731, 0.5709, 0.5706, 0.5569, 0.5386, 0.5843, 0.5091, 0.583, 0.5091, 0.583, 0.5386, 0.5843, 0.5608, 0.5764, 0.5394, 0.5784, 0.5387, 0.549, 0.5615, 0.5492, 0.3337, 0.5661, 0.3731, 0.5678, 0.3739, 0.5861, 0.3351, 0.5892, 0.7571, 0.4822, 0.8278, 0.4822, 0.8278, 0.553, 0.7571, 0.553, 0.4836, 0.55, 0.464, 0.5443, 0.4896, 0.5336, 0.5051, 0.5467, 0.464, 0.5443, 0.4337, 0.5367, 0.4583, 0.5224, 0.4896, 0.5336, 0.5117, 0.5803, 0.5316, 0.5783, 0.5334, 0.607, 0.5103, 0.6066, 0.4121, 0.5605, 0.44, 0.5469, 0.4451, 0.5827, 0.4128, 0.5837, 0.4698, 0.5495, 0.5087, 0.5415, 0.5125, 0.5584, 0.4749, 0.5714, 0.596, 0.5844, 0.5922, 0.6211, 0.5831, 0.6079, 0.5854, 0.5836, 0.535, 0.5977, 0.5051, 0.5951, 0.5091, 0.583, 0.5386, 0.5843, 0.5091, 0.583, 0.4816, 0.5825, 0.4816, 0.5825, 0.5091, 0.583, 0.5825, 0.5547, 0.5765, 0.5734, 0.5608, 0.5764, 0.5615, 0.5492, 0.5, 0.1875, 0.4375, 0.1875, 0.4375, 0.1875, 0.5, 0.1875, 0.4337, 0.6051, 0.4641, 0.5975, 0.4896, 0.6082, 0.4583, 0.6194, 0.4096, 0.5709, 0.4499, 0.5709, 0.4527, 0.5848, 0.4168, 0.5893, 0.3125, 0.6875, 0.25, 0.6875, 0.25, 0.6875, 0.3125, 0.6875, 0.5706, 0.5849, 0.5386, 0.5843, 0.5386, 0.5843, 0.5706, 0.5849, 0.518, 0.5782, 0.5022, 0.5764, 0.4959, 0.5586, 0.5159, 0.5512, 0.5394, 0.5784, 0.518, 0.5782, 0.5159, 0.5512, 0.5387, 0.549, 0.5087, 0.5415, 0.5456, 0.5238, 0.5501, 0.546, 0.5125, 0.5584, 0.5103, 0.6066, 0.4903, 0.5995, 0.4965, 0.5818, 0.5117, 0.5803, 0.4876, 0.5353, 0.4903, 0.5995, 0.5103, 0.6066, 0.5114, 0.5279, 0.4875, 0.5655, 0.4769, 0.5419, 0.4974, 0.5283, 0.5071, 0.5546, 0.2863, 0.817, 0.1549, 0.8246, 0.1499, 0.6858, 0.2795, 0.6763, 0.1549, 0.8246, 0.01865, 0.8312, 0.01845, 0.6924, 0.1499, 0.6858, 0.1613, 0.9725, 0.02093, 0.9781, 0.01865, 0.8312, 0.1549, 0.8246, 0.29, 0.9703, 0.1613, 0.9725, 0.1549, 0.8246, 0.2863, 0.817, 0.5289, 0.6089, 0.5289, 0.5734, 0.5394, 0.5742, 0.5398, 0.599, 0.5289, 0.5734, 0.5327, 0.5367, 0.5418, 0.55, 0.5394, 0.5742, 0.5922, 0.6211, 0.5584, 0.6261, 0.5603, 0.6098, 0.5831, 0.6079, 0.596, 0.5489, 0.596, 0.5844, 0.5854, 0.5836, 0.5851, 0.5588, 0.1875, 0.5625, 0.25, 0.5625, 0.25, 0.5625, 0.1875, 0.5625, 0.1875, 0.6875, 0.125, 0.6875, 0.125, 0.6875, 0.1875, 0.6875, 0.3125, 0.5625, 0.3125, 0.625, 0.3125, 0.625, 0.3125, 0.5625, 0.4375, 0.0625, 0.5, 0.0625, 0.5, 0.0625, 0.4375, 0.0625, 0.7464, 0.6796, 0.8462, 0.6643, 0.8563, 0.7982, 0.7526, 0.8047, 0.7526, 0.8047, 0.8563, 0.7982, 0.8567, 0.9327, 0.7562, 0.93, 0.6603, 0.9289, 0.6558, 0.8108, 0.7526, 0.8047, 0.7562, 0.93, 0.6558, 0.8108, 0.6511, 0.6927, 0.7464, 0.6796, 0.7526, 0.8047, 0.5649, 0.9414, 0.4651, 0.954, 0.4589, 0.8232, 0.5596, 0.8168, 0.4651, 0.954, 0.3647, 0.9566, 0.3559, 0.8296, 0.4589, 0.8232, 0.5596, 0.8168, 0.4589, 0.8232, 0.4549, 0.6922, 0.5552, 0.6922, 0.4589, 0.8232, 0.3559, 0.8296, 0.3548, 0.7022, 0.4549, 0.6922, 0.6558, 0.8108, 0.6603, 0.9289, 0.5649, 0.9414, 0.5596, 0.8168, 0.6511, 0.6927, 0.6558, 0.8108, 0.5596, 0.8168, 0.5552, 0.6922, 0.2228, 0.3604, 0.4097, 0.3651, 0.4046, 0.6064, 0.2206, 0.5911, 0.4097, 0.3651, 0.5996, 0.3699, 0.5889, 0.6037, 0.4046, 0.6064, 0.04526, 0.5789, 0.03854, 0.3558, 0.2228, 0.3604, 0.2206, 0.5911, 0.03854, 0.3558, 0.0522, 0.1332, 0.2278, 0.1298, 0.2228, 0.3604, 0.4121, 0.1238, 0.5962, 0.1357, 0.5996, 0.3699, 0.4097, 0.3651, 0.2278, 0.1298, 0.4121, 0.1238, 0.4097, 0.3651, 0.2228, 0.3604, 0.5257, 0.5562, 0.5524, 0.5435, 0.5541, 0.5559, 0.5323, 0.5644, 0.5772, 0.6044, 0.5481, 0.6004, 0.5508, 0.589, 0.5764, 0.5918, 0.5259, 0.5848, 0.521, 0.5563, 0.5292, 0.5565, 0.5327, 0.5781, 0.5481, 0.6004, 0.5259, 0.5848, 0.5327, 0.5781, 0.5508, 0.589, 0.521, 0.5563, 0.5264, 0.5272, 0.5331, 0.5353, 0.5292, 0.5565, 0.5813, 0.5448, 0.6044, 0.5589, 0.5979, 0.5656, 0.5791, 0.5566, 0.5524, 0.5435, 0.5813, 0.5448, 0.5791, 0.5566, 0.5541, 0.5559, 0.6052, 0.5299, 0.6118, 0.5626, 0.6017, 0.5621, 0.5987, 0.5366, 0.6118, 0.5626, 0.6037, 0.5958, 0.5976, 0.5877, 0.6017, 0.5621, 0.6037, 0.5958, 0.5772, 0.6044, 0.5764, 0.5918, 0.5976, 0.5877, 0.5366, 0.5724, 0.5192, 0.6103, 0.5088, 0.5833, 0.5145, 0.5629, 0.4106, 0.5435, 0.4504, 0.5614, 0.4425, 0.5924, 0.4028, 0.5723, 0.577, 0.6195, 0.5366, 0.5724, 0.5145, 0.5629, 0.5753, 0.5877, 0.393, 0.5353, 0.4106, 0.5435, 0.4028, 0.5723, 0.3721, 0.5492, 0.6188, 0.6099, 0.577, 0.6195, 0.5753, 0.5877, 0.6005, 0.5858, 0.3979, 0.5146, 0.393, 0.5353, 0.3721, 0.5492, 0.3757, 0.5057, 0.5799, 0.5356, 0.5879, 0.5804, 0.5974, 0.4526, 0.5632, 0.5614, 0.5521, 0.5827, 0.3979, 0.5146, 0.3757, 0.5057, 0.5518, 0.5508, 0.4504, 0.5614, 0.4908, 0.5768, 0.4837, 0.6059, 0.4425, 0.5924, 0.4908, 0.5768, 0.5088, 0.5833, 0.5192, 0.6103, 0.4837, 0.6059, 0.5879, 0.5804, 0.6239, 0.5071, 0.6024, 0.5084, 0.5974, 0.4526, 0.6239, 0.5642, 0.6188, 0.6099, 0.6005, 0.5858, 0.6016, 0.5645, 0.5632, 0.5614, 0.5521, 0.5827, 0.5518, 0.5508, 0.5799, 0.5356, 0.6239, 0.5071, 0.6239, 0.5642, 0.6016, 0.5645, 0.6024, 0.5084, 0.3731, 0.5678, 0.4121, 0.5605, 0.4128, 0.5837, 0.3739, 0.5861, 0.05657, 0.1907, 0.03881, 0.3782, 0.0243, 0.3789, 0.04296, 0.1818, 0.6005, 0.1676, 0.3287, 0.1691, 0.3289, 0.1591, 0.6144, 0.1575, 0.3287, 0.1691, 0.05657, 0.1907, 0.04296, 0.1818, 0.3289, 0.1591, 0.05026, 0.5646, 0.322, 0.5631, 0.3219, 0.573, 0.03633, 0.5746, 0.03881, 0.3782, 0.05026, 0.5646, 0.03633, 0.5746, 0.0243, 0.3789, 0.6119, 0.3539, 0.6005, 0.1676, 0.6144, 0.1575, 0.6264, 0.3533, 0.322, 0.5631, 0.5942, 0.5415, 0.6078, 0.5504, 0.3219, 0.573, 0.5942, 0.5415, 0.6119, 0.3539, 0.6264, 0.3533, 0.6078, 0.5504, 0.04444, 0.5873, 0.03429, 0.3586, 0.2234, 0.3591, 0.2245, 0.5958, 0.4135, 0.607, 0.2245, 0.5958, 0.2234, 0.3591, 0.4152, 0.3595, 0.6101, 0.3599, 0.4152, 0.3595, 0.4141, 0.1119, 0.6032, 0.1197, 0.4152, 0.3595, 0.2234, 0.3591, 0.2252, 0.1223, 0.4141, 0.1119, 0.6025, 0.6, 0.4135, 0.607, 0.4152, 0.3595, 0.6101, 0.3599, 0.03429, 0.3586, 0.04504, 0.13, 0.2252, 0.1223, 0.2234, 0.3591, 0.4809, 0.5709, 0.4816, 0.5593, 0.4816, 0.5593, 0.4809, 0.5709, 0.5731, 0.5709, 0.5706, 0.5849, 0.5706, 0.5849, 0.5731, 0.5709, 0.5386, 0.5575, 0.5706, 0.5569, 0.5706, 0.5569, 0.5386, 0.5575, 0.4816, 0.5825, 0.4809, 0.5709, 0.4809, 0.5709, 0.4816, 0.5825, 1.0, 0.5, 1.0, 1.0, 0.9688, 1.0, 0.9688, 0.5, 0.9688, 0.5, 0.9688, 1.0, 0.9375, 1.0, 0.9375, 0.5, 0.9375, 0.5, 0.9375, 1.0, 0.9062, 1.0, 0.9062, 0.5, 0.9062, 0.5, 0.9062, 1.0, 0.875, 1.0, 0.875, 0.5, 0.875, 0.5, 0.875, 1.0, 0.8438, 1.0, 0.8438, 0.5, 0.8438, 0.5, 0.8438, 1.0, 0.8125, 1.0, 0.8125, 0.5, 0.8125, 0.5, 0.8125, 1.0, 0.7812, 1.0, 0.7812, 0.5, 0.7812, 0.5, 0.7812, 1.0, 0.75, 1.0, 0.75, 0.5, 0.75, 0.5, 0.75, 1.0, 0.7188, 1.0, 0.7188, 0.5, 0.7188, 0.5, 0.7188, 1.0, 0.6875, 1.0, 0.6875, 0.5, 0.6875, 0.5, 0.6875, 1.0, 0.6562, 1.0, 0.6562, 0.5, 0.6562, 0.5, 0.6562, 1.0, 0.625, 1.0, 0.625, 0.5, 0.625, 0.5, 0.625, 1.0, 0.5938, 1.0, 0.5938, 0.5, 0.5938, 0.5, 0.5938, 1.0, 0.5625, 1.0, 0.5625, 0.5, 0.5625, 0.5, 0.5625, 1.0, 0.5312, 1.0, 0.5312, 0.5, 0.5312, 0.5, 0.5312, 1.0, 0.5, 1.0, 0.5, 0.5, 0.5, 0.5, 0.5, 1.0, 0.4688, 1.0, 0.4688, 0.5, 0.4688, 0.5, 0.4688, 1.0, 0.4375, 1.0, 0.4375, 0.5, 0.4375, 0.5, 0.4375, 1.0, 0.4062, 1.0, 0.4062, 0.5, 0.4062, 0.5, 0.4062, 1.0, 0.375, 1.0, 0.375, 0.5, 0.375, 0.5, 0.375, 1.0, 0.3438, 1.0, 0.3438, 0.5, 0.3438, 0.5, 0.3438, 1.0, 0.3125, 1.0, 0.3125, 0.5, 0.3125, 0.5, 0.3125, 1.0, 0.2812, 1.0, 0.2812, 0.5, 0.2812, 0.5, 0.2812, 1.0, 0.25, 1.0, 0.25, 0.5, 0.25, 0.5, 0.25, 1.0, 0.2188, 1.0, 0.2188, 0.5, 0.2188, 0.5, 0.2188, 1.0, 0.1875, 1.0, 0.1875, 0.5, 0.1875, 0.5, 0.1875, 1.0, 0.1562, 1.0, 0.1562, 0.5, 0.1562, 0.5, 0.1562, 1.0, 0.125, 1.0, 0.125, 0.5, 0.125, 0.5, 0.125, 1.0, 0.09375, 1.0, 0.09375, 0.5, 0.09375, 0.5, 0.09375, 1.0, 0.0625, 1.0, 0.0625, 0.5, 0.2968, 0.4854, 0.25, 0.49, 0.2032, 0.4854, 0.1582, 0.4717, 0.1167, 0.4496, 0.08029, 0.4197, 0.05045, 0.3833, 0.02827, 0.3418, 0.01461, 0.2968, 0.01, 0.25, 0.01461, 0.2032, 0.02827, 0.1582, 0.05045, 0.1167, 0.08029, 0.08029, 0.1167, 0.05045, 0.1582, 0.02827, 0.2032, 0.01461, 0.25, 0.01, 0.2968, 0.01461, 0.3418, 0.02827, 0.3833, 0.05045, 0.4197, 0.08029, 0.4496, 0.1167, 0.4717, 0.1582, 0.4854, 0.2032, 0.49, 0.25, 0.4854, 0.2968, 0.4717, 0.3418, 0.4496, 0.3833, 0.4197, 0.4197, 0.3833, 0.4496, 0.3418, 0.4717, 0.0625, 0.5, 0.0625, 1.0, 0.03125, 1.0, 0.03125, 0.5, 0.03125, 0.5, 0.03125, 1.0, 0.0, 1.0, 0.0, 0.5, 0.75, 0.49, 0.7968, 0.4854, 0.8418, 0.4717, 0.8833, 0.4496, 0.9197, 0.4197, 0.9496, 0.3833, 0.9717, 0.3418, 0.9854, 0.2968, 0.99, 0.25, 0.9854, 0.2032, 0.9717, 0.1582, 0.9496, 0.1167, 0.9197, 0.08029, 0.8833, 0.05045, 0.8418, 0.02827, 0.7968, 0.01461, 0.75, 0.01, 0.7032, 0.01461, 0.6582, 0.02827, 0.6167, 0.05045, 0.5803, 0.08029, 0.5504, 0.1167, 0.5283, 0.1582, 0.5146, 0.2032, 0.51, 0.25, 0.5146, 0.2968, 0.5283, 0.3418, 0.5504, 0.3833, 0.5803, 0.4197, 0.6167, 0.4496, 0.6582, 0.4717, 0.7032, 0.4854, 0.6037, 0.5385, 0.6018, 0.6288, 0.5817, 0.6282, 0.5836, 0.5378, 0.5836, 0.5378, 0.5817, 0.6282, 0.5617, 0.6275, 0.5635, 0.5371, 0.5635, 0.5371, 0.5617, 0.6275, 0.5416, 0.6268, 0.5435, 0.5365, 0.5435, 0.5365, 0.5416, 0.6268, 0.5215, 0.6261, 0.5234, 0.5358, 0.5234, 0.5358, 0.5215, 0.6261, 0.5014, 0.6255, 0.5033, 0.5351, 0.5033, 0.5351, 0.5014, 0.6255, 0.4813, 0.6248, 0.4832, 0.5344, 0.4832, 0.5344, 0.4813, 0.6248, 0.4613, 0.6241, 0.4631, 0.5338, 0.2399, 0.304, 0.2948, 0.258, 0.2948, 0.258, 0.2399, 0.304, 0.4631, 0.5338, 0.4613, 0.6241, 0.4412, 0.6234, 0.4431, 0.5331, 0.4431, 0.5331, 0.4412, 0.6234, 0.4211, 0.6228, 0.423, 0.5324, 0.3258, 0.4912, 0.4125, 0.4596, 0.4586, 0.3798, 0.4426, 0.2889, 0.3719, 0.2297, 0.2797, 0.2297, 0.2091, 0.2889, 0.1931, 0.3798, 0.2392, 0.4596, 0.3306, 0.461, 0.3979, 0.4365, 0.4172, 0.4596, 0.3306, 0.4912, 0.3979, 0.4365, 0.4337, 0.3745, 0.4633, 0.3798, 0.4172, 0.4596, 0.4337, 0.3745, 0.4212, 0.304, 0.4473, 0.2889, 0.4633, 0.3798, 0.4212, 0.304, 0.3664, 0.258, 0.3767, 0.2297, 0.4473, 0.2889, 0.3664, 0.258, 0.2948, 0.258, 0.2845, 0.2297, 0.3767, 0.2297, 0.2948, 0.258, 0.2399, 0.304, 0.2138, 0.2889, 0.2845, 0.2297, 0.2399, 0.304, 0.2275, 0.3745, 0.1978, 0.3798, 0.2138, 0.2889, 0.2275, 0.3745, 0.2633, 0.4365, 0.2439, 0.4596, 0.1978, 0.3798, 0.2633, 0.4365, 0.3306, 0.461, 0.3306, 0.4912, 0.2439, 0.4596, 0.3979, 0.4365, 0.3306, 0.461, 0.2633, 0.4365, 0.2275, 0.3745, 0.2399, 0.304, 0.2948, 0.258, 0.3664, 0.258, 0.4212, 0.304, 0.4337, 0.3745, 0.4212, 0.304, 0.4337, 0.3745, 0.4337, 0.3745, 0.4212, 0.304, 0.2275, 0.3745, 0.2399, 0.304, 0.2399, 0.304, 0.2275, 0.3745, 0.3664, 0.258, 0.4212, 0.304, 0.4212, 0.304, 0.3664, 0.258, 0.3979, 0.4365, 0.3306, 0.461, 0.3306, 0.461, 0.3979, 0.4365, 0.2633, 0.4365, 0.2275, 0.3745, 0.2275, 0.3745, 0.2633, 0.4365, 0.2948, 0.258, 0.3664, 0.258, 0.3664, 0.258, 0.2948, 0.258, 0.4337, 0.3745, 0.3979, 0.4365, 0.3979, 0.4365, 0.4337, 0.3745, 0.3306, 0.461, 0.2633, 0.4365, 0.2633, 0.4365, 0.3306, 0.461, 0.3306, 0.461, 0.2633, 0.4365, 0.2633, 0.4365, 0.3306, 0.461, 0.4337, 0.3745, 0.3979, 0.4365, 0.3979, 0.4365, 0.4337, 0.3745, 0.2948, 0.258, 0.3664, 0.258, 0.3664, 0.258, 0.2948, 0.258, 0.2633, 0.4365, 0.2275, 0.3745, 0.2275, 0.3745, 0.2633, 0.4365, 0.3979, 0.4365, 0.3306, 0.461, 0.3306, 0.461, 0.3979, 0.4365, 0.3664, 0.258, 0.4212, 0.304, 0.4212, 0.304, 0.3664, 0.258, 0.2275, 0.3745, 0.2399, 0.304, 0.2399, 0.304, 0.2275, 0.3745, 0.4212, 0.304, 0.4337, 0.3745, 0.4337, 0.3745, 0.4212, 0.304, 0.2399, 0.304, 0.2948, 0.258, 0.2948, 0.258, 0.2399, 0.304])
me_cube_001.materials.append(mat_material_001)
me_cube_001.materials.append(mat_alarm)
me_cube_001.update()

# ---- objects
ob_cube = bpy.data.objects.new('Cube', me_cube_001)

# ---- transforms, parenting, visibility, modifiers, constraints
ob_cube.location = (-0.009624, 6.529e-08, 0.0)
ob_cube.scale = (0.6863, 0.6863, 0.6863)

# ---- collection membership
col_collection.objects.link(ob_cube)

# ---- scene / render settings (as saved in the file)
scene.frame_start = 1; scene.frame_end = 250; scene.frame_set(1)
scene.render.engine = 'BLENDER_EEVEE_NEXT'
scene.cycles.sampling_pattern = 'TABULATED_SOBOL'
scene.cycles.use_light_tree = False
scene.view_settings.view_transform = 'Filmic'
bpy.context.view_layer.update()

# ---- added for rendering (the .blend has no active camera and no usable light): camera, sun
cam_auto = bpy.data.cameras.new('AutoCamera')
cam_auto.lens = 50.0
cam_auto.sensor_width = 36.0
cam_auto.clip_end = 1000.0
ob_auto_camera = bpy.data.objects.new('AutoCamera', cam_auto)
scene.collection.objects.link(ob_auto_camera)
ob_auto_camera.location = (2.07402, -2.46151, 1.74618)
ob_auto_camera.rotation_euler = (1.09748, -7.21219e-08, 0.694738)
scene.camera = ob_auto_camera
light_auto_sun = bpy.data.lights.new('AutoSun', 'SUN')
light_auto_sun.energy = 3.0
light_auto_sun.angle = 0.0523599
ob_auto_sun = bpy.data.objects.new('AutoSun', light_auto_sun)
scene.collection.objects.link(ob_auto_sun)
ob_auto_sun.rotation_euler = (0.872665, 0.174533, 0.523599)
bpy.context.view_layer.update()
